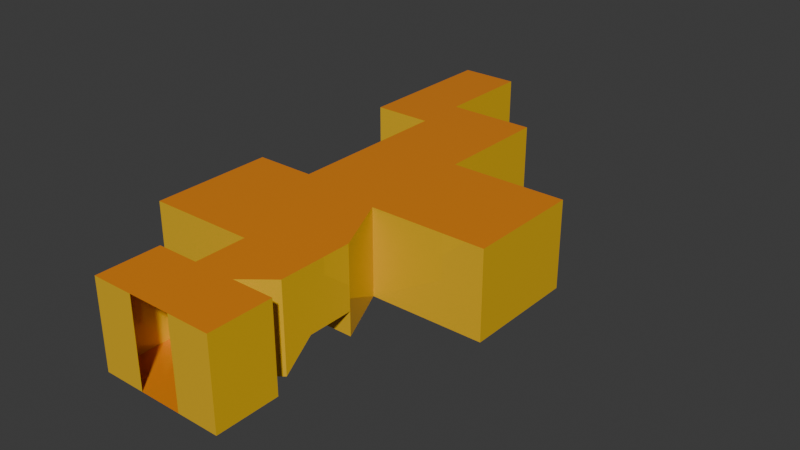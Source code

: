 # Source: AlmacenMiel.blend  (saved by Blender 4.4.30; exported with 4.5.12 LTS)
import bpy
from mathutils import Matrix  # noqa: F401  (used for matrix-valued properties, if any)

bpy.ops.wm.read_factory_settings(use_empty=True)
scene = bpy.context.scene
scene.name = 'Scene'

# ---- collections
col_collection = bpy.data.collections.new('Collection'); scene.collection.children.link(col_collection)

# ---- materials (node trees are filled in below, after node groups)
mat_material_001 = bpy.data.materials.new('Material.001')
mat_material_002 = bpy.data.materials.new('Material.002')

# ---- material node trees
mat_material_001.use_nodes = True; mat_material_001.node_tree.nodes.clear()
_N = mat_material_001.node_tree.nodes; _L = mat_material_001.node_tree.links
n0 = _N.new('ShaderNodeBsdfPrincipled'); n0.name = 'Principled BSDF'; n0.location = (10, 300)
n0.inputs[0].default_value = (0.8002, 0.2462, 0.00592, 1.0)
n0.inputs[2].default_value = 0.0
n1 = _N.new('ShaderNodeOutputMaterial'); n1.name = 'Material Output'; n1.location = (300, 300)
_L.new(n0.outputs[0], n1.inputs[0])
n1.is_active_output = True
mat_material_002.use_nodes = True; mat_material_002.node_tree.nodes.clear()
_N = mat_material_002.node_tree.nodes; _L = mat_material_002.node_tree.links
n0 = _N.new('ShaderNodeBsdfPrincipled'); n0.name = 'Principled BSDF'; n0.location = (10, 300)
n0.inputs[0].default_value = (0.8002, 0.4732, 0.0133, 1.0)
n0.inputs[2].default_value = 0.0
n1 = _N.new('ShaderNodeOutputMaterial'); n1.name = 'Material Output'; n1.location = (300, 300)
_L.new(n0.outputs[0], n1.inputs[0])
n1.is_active_output = True

# ---- world
world_world = bpy.data.worlds.new('World'); scene.world = world_world
world_world.use_nodes = True; world_world.node_tree.nodes.clear()
_N = world_world.node_tree.nodes; _L = world_world.node_tree.links
n0 = _N.new('ShaderNodeOutputWorld'); n0.name = 'World Output'; n0.location = (300, 300)
n1 = _N.new('ShaderNodeBackground'); n1.name = 'Background'; n1.location = (10, 300)
n1.inputs[0].default_value = (0.05088, 0.05088, 0.05088, 1.0)
_L.new(n1.outputs[0], n0.inputs[0])
n0.is_active_output = True
world_world.color = (0.05088, 0.05088, 0.05088)
world_world.sun_shadow_jitter_overblur = 0.0

# ---- meshes
me_cube_001 = bpy.data.meshes.new('Cube.001')
me_cube_001.from_pydata([(-0.5, -0.5, 0.01595), (-0.5, -0.5, 2.016), (-0.5, 0.5, 0.01595), (-0.5, 0.5, 2.016), (0.5, -0.5, 0.01595), (0.5, -0.5, 2.016), (0.5, 0.5, 0.01595), (0.5, 0.5, 2.016)], [], [(0, 1, 3, 2), (2, 3, 7, 6), (6, 7, 5, 4), (4, 5, 1, 0), (2, 6, 4, 0), (7, 3, 1, 5)])
_uv = me_cube_001.uv_layers.new(name='UVMap')
_uv.uv.foreach_set('vector', [0.375, 0.0, 0.625, 0.0, 0.625, 0.25, 0.375, 0.25, 0.375, 0.25, 0.625, 0.25, 0.625, 0.5, 0.375, 0.5, 0.375, 0.5, 0.625, 0.5, 0.625, 0.75, 0.375, 0.75, 0.375, 0.75, 0.625, 0.75, 0.625, 1.0, 0.375, 1.0, 0.125, 0.5, 0.375, 0.5, 0.375, 0.75, 0.125, 0.75, 0.625, 0.5, 0.875, 0.5, 0.875, 0.75, 0.625, 0.75])
me_cube_001.update()
me_plane = bpy.data.meshes.new('Plane')
me_plane.from_pydata([(-8.868, -8.059, 0.0), (9.237, -8.059, 0.0), (-8.868, 0.9364, 0.0), (9.237, 0.9364, 0.0), (-2.833, -8.059, 0.0), (3.202, -8.059, 0.0), (3.202, 0.9364, 0.0), (-2.833, 0.9364, 0.0), (3.202, 8.291, 0.0), (-2.833, 8.291, 0.0), (3.202, 25.75, 0.0), (-2.833, 25.75, 0.0), (-18.01, 8.291, 0.0), (-18.01, 25.75, 0.0), (-2.833, 4.204, 0.0), (3.202, 4.204, 0.0), (-2.833, 14.94, 0.0), (3.202, 14.94, 0.0), (-18.01, 14.94, 0.0), (-9.447, 8.291, 0.0), (7.265, 4.204, 0.0), (7.265, 14.94, 0.0), (3.202, 8.291, 3.509), (3.202, 14.94, 3.509), (7.265, 8.291, 3.509), (7.265, 14.94, 3.509), (-9.447, 25.75, 0.0), (-9.447, 14.94, 0.0), (3.202, 49.79, 0.0), (-2.833, 49.79, 0.0), (-9.447, 49.79, 0.0), (-9.447, 40.29, 0.0), (-2.833, 40.29, 0.0), (3.202, 40.29, 0.0), (-2.833, -8.059, 12.55), (-2.833, 23.74, 0.0), (9.237, 0.9364, 12.55), (-8.868, 0.9364, 12.55), (19.86, 25.75, 0.0), (19.86, 40.29, 0.0), (19.86, 23.74, 0.0), (-2.833, 32.38, 0.0), (3.202, 32.38, 0.0), (19.86, 32.38, 0.0), (-2.833, 36.33, 0.0), (3.202, 36.33, 0.0), (19.86, 36.33, 0.0), (-9.447, 36.33, 0.0), (3.202, 57.11, 0.0), (-2.833, 57.11, 0.0), (-9.447, 57.11, 0.0), (-17.93, 49.79, 0.0), (-17.93, 57.11, 0.0), (-9.447, 71.45, 0.0), (-17.93, 71.45, 0.0), (-2.833, 45.04, 0.0), (3.202, 45.04, 0.0), (-8.868, -8.059, 12.55), (-2.833, 25.75, 3.509), (-9.447, 25.75, 3.509), (-9.447, 32.38, 3.509), (-9.447, 45.04, 3.509), (-9.447, 40.29, 3.509), (-2.833, 40.29, 3.509), (-9.447, 36.33, 3.509), (-2.833, 32.38, 3.509), (-2.833, 36.33, 3.509), (-2.833, 45.04, 3.509), (9.237, -8.059, 12.55), (-18.01, 23.74, 0.0), (-9.447, 23.74, 0.0), (3.202, 23.74, 0.0), (3.202, -8.059, 12.55), (3.202, 0.9364, 12.55), (-2.833, 0.9364, 12.55), (-2.833, 8.291, 12.55), (-18.01, 8.291, 12.55), (-18.01, 25.75, 12.55), (-2.833, 4.204, 12.55), (-18.01, 14.94, 12.55), (-9.447, 8.291, 12.55), (7.265, 4.204, 12.55), (7.265, 14.94, 12.55), (7.265, 8.291, 12.55), (-9.447, 25.75, 12.55), (3.202, 49.79, 12.55), (-9.447, 49.79, 12.55), (-9.447, 40.29, 12.55), (3.202, 40.29, 12.55), (19.86, 25.75, 12.55), (19.86, 40.29, 12.55), (19.86, 23.74, 12.55), (19.86, 32.38, 12.55), (19.86, 36.33, 12.55), (-9.447, 36.33, 12.55), (3.202, 57.11, 12.55), (-2.833, 57.11, 12.55), (-9.447, 57.11, 12.55), (-17.93, 49.79, 12.55), (-17.93, 57.11, 12.55), (-9.447, 71.45, 12.55), (-17.93, 71.45, 12.55), (3.202, 45.04, 12.55), (-9.447, 32.38, 12.55), (-9.447, 45.04, 12.55), (-18.01, 23.74, 12.55), (3.202, 23.74, 12.55), (-2.833, 11.31, 0.0), (-18.01, 11.31, 0.0), (3.202, 11.31, 0.0), (-9.447, 11.31, 0.0), (3.202, 11.31, 3.509), (7.265, 11.31, 3.509), (7.265, 11.31, 12.55), (-18.01, 11.31, 12.55), (-2.833, 9.908, 0.0), (-18.01, 9.908, 0.0), (-9.447, 9.908, 0.0), (-18.01, 9.908, 12.55), (3.202, 9.908, 0.0), (3.202, 9.908, 3.509), (7.265, 9.908, 3.509), (7.265, 9.908, 12.55), (0.3504, 9.908, 0.0), (0.3504, 11.31, 0.0), (0.3504, 9.908, 3.509), (0.3504, 11.31, 3.509)], [], [(5, 1, 3, 6), (0, 4, 7, 2), (4, 5, 6, 7), (14, 15, 8, 9), (35, 71, 10, 11), (70, 26, 13, 69), (7, 6, 15, 14), (110, 27, 18, 108), (107, 109, 17, 16), (119, 8, 22, 120), (15, 22, 8), (120, 22, 24, 121), (35, 11, 26, 70), (107, 16, 27, 110), (21, 17, 23, 25), (15, 6, 20), (22, 15, 20, 24), (67, 55, 29), (55, 56, 28, 29), (44, 45, 33, 32), (47, 44, 32, 31), (38, 40, 91, 89), (46, 43, 92, 93), (61, 30, 86, 104), (42, 10, 38, 43), (10, 71, 40, 38), (45, 42, 43, 46), (11, 41, 65, 58), (11, 10, 42, 41), (33, 45, 46, 39), (31, 32, 63, 62), (41, 42, 45, 44), (30, 29, 49, 50), (29, 28, 48, 49), (30, 50, 52, 51), (52, 50, 53, 54), (32, 33, 56, 55), (59, 58, 65, 60), (60, 65, 66, 64), (62, 63, 67, 61), (32, 55, 67, 63), (13, 26, 84, 77), (44, 47, 64, 66), (26, 11, 58, 59), (41, 44, 66, 65), (67, 29, 30, 61), (16, 17, 71, 35), (27, 70, 69, 18), (16, 35, 70, 27), (17, 21, 71), (52, 54, 101, 99), (14, 9, 75, 78), (47, 31, 87, 94), (6, 3, 36, 73), (121, 24, 83, 122), (40, 71, 106, 91), (39, 46, 93, 90), (53, 50, 97, 100), (28, 56, 102, 85), (33, 39, 90, 88), (56, 33, 88, 102), (49, 48, 95, 96), (31, 62, 87), (18, 69, 105, 79), (50, 49, 96, 97), (7, 14, 78, 74), (19, 12, 76, 80), (21, 25, 82), (43, 38, 89, 92), (59, 60, 103, 84), (71, 21, 82, 106), (0, 2, 37, 57), (62, 61, 104, 87), (48, 28, 85, 95), (24, 20, 81, 83), (26, 59, 84), (1, 5, 72, 68), (51, 52, 99, 98), (64, 47, 94), (20, 6, 73, 81), (3, 1, 68, 36), (60, 64, 94, 103), (69, 13, 77, 105), (30, 51, 98, 86), (108, 18, 79, 114), (2, 7, 74, 37), (9, 19, 80, 75), (4, 0, 57, 34), (116, 108, 114, 118), (25, 112, 113, 82), (115, 107, 110, 117), (23, 111, 112, 25), (17, 109, 111, 23), (124, 107, 115, 123), (117, 110, 108, 116), (19, 117, 116, 12), (9, 8, 119, 115), (9, 115, 117, 19), (12, 116, 118, 76), (112, 121, 122, 113), (111, 120, 121, 112), (120, 111, 126, 125), (124, 123, 125, 126), (119, 120, 125, 123), (111, 109, 124, 126), (81, 73, 36, 68, 72, 34, 57, 37, 74, 78, 75, 80, 76, 118, 114, 79, 105, 77, 84, 103, 94, 87, 104, 86, 98, 99, 101, 100, 97, 96, 95, 85, 102, 88, 90, 93, 92, 89, 91, 106, 82, 113, 122, 83)])
me_plane.polygons.foreach_set('material_index', [0, 0, 0, 0, 0, 0, 0, 0, 0, 1, 1, 0, 0, 0, 1, 0, 0, 1, 0, 0, 0, 1, 1, 1, 0, 0, 0, 1, 0, 0, 1, 0, 0, 0, 0, 0, 0, 0, 0, 0, 1, 1, 1, 1, 1, 0, 0, 0, 0, 0, 1, 1, 1, 1, 1, 1, 1, 1, 1, 1, 1, 1, 0, 1, 1, 1, 1, 0, 1, 1, 1, 1, 1, 1, 1, 0, 1, 1, 0, 1, 1, 1, 1, 1, 1, 1, 1, 1, 1, 1, 0, 0, 1, 0, 0, 0, 0, 0, 1, 1, 0, 0, 1, 1, 1, 0])
_uv = me_plane.uv_layers.new(name='UVMap')
_uv.uv.foreach_set('vector', [0.6667, 0.0, 1.0, 0.0, 1.0, 1.0, 0.6667, 1.0, 0.0, 0.0, 0.3333, 0.0, 0.3333, 1.0, 0.0, 1.0, 0.3333, 0.0, 0.6667, 0.0, 0.6667, 1.0, 0.3333, 1.0, 0.3333, 1.0, 0.6667, 1.0, 0.6667, 1.0, 0.3333, 1.0, 0.3333, 1.0, 0.6667, 1.0, 0.6667, 1.0, 0.3333, 1.0, 0.3333, 1.0, 0.3333, 1.0, 0.3333, 1.0, 0.3333, 1.0, 0.3333, 1.0, 0.6667, 1.0, 0.6667, 1.0, 0.3333, 1.0, 0.3333, 1.0, 0.3333, 1.0, 0.3333, 1.0, 0.3333, 1.0, 0.3333, 1.0, 0.6667, 1.0, 0.6667, 1.0, 0.3333, 1.0, 0.6667, 1.0, 0.6667, 1.0, 0.6667, 1.0, 0.6667, 1.0, 0.0, 0.0, 0.0, 0.0, 0.0, 0.0, 0.6667, 1.0, 0.6667, 1.0, 0.6667, 1.0, 0.6667, 1.0, 0.3333, 1.0, 0.3333, 1.0, 0.3333, 1.0, 0.3333, 1.0, 0.3333, 1.0, 0.3333, 1.0, 0.3333, 1.0, 0.3333, 1.0, 0.0, 0.0, 0.0, 0.0, 0.0, 0.0, 0.0, 0.0, 0.6667, 1.0, 0.6667, 1.0, 0.6667, 1.0, 0.0, 0.0, 0.0, 0.0, 0.0, 0.0, 0.0, 0.0, 0.0, 0.0, 0.0, 0.0, 0.0, 0.0, 0.3333, 1.0, 0.6667, 1.0, 0.6667, 1.0, 0.3333, 1.0, 0.3333, 1.0, 0.6667, 1.0, 0.6667, 1.0, 0.3333, 1.0, 0.3333, 1.0, 0.3333, 1.0, 0.3333, 1.0, 0.3333, 1.0, 0.6667, 1.0, 0.6667, 1.0, 0.6667, 1.0, 0.6667, 1.0, 0.6667, 1.0, 0.6667, 1.0, 0.6667, 1.0, 0.6667, 1.0, 0.0, 0.0, 0.0, 0.0, 0.0, 0.0, 0.0, 0.0, 0.6667, 1.0, 0.6667, 1.0, 0.6667, 1.0, 0.6667, 1.0, 0.6667, 1.0, 0.6667, 1.0, 0.6667, 1.0, 0.6667, 1.0, 0.6667, 1.0, 0.6667, 1.0, 0.6667, 1.0, 0.6667, 1.0, 0.3333, 1.0, 0.3333, 1.0, 0.3333, 1.0, 0.3333, 1.0, 0.3333, 1.0, 0.6667, 1.0, 0.6667, 1.0, 0.3333, 1.0, 0.6667, 1.0, 0.6667, 1.0, 0.6667, 1.0, 0.6667, 1.0, 0.3333, 1.0, 0.3333, 1.0, 0.3333, 1.0, 0.3333, 1.0, 0.3333, 1.0, 0.6667, 1.0, 0.6667, 1.0, 0.3333, 1.0, 0.3333, 1.0, 0.3333, 1.0, 0.3333, 1.0, 0.3333, 1.0, 0.3333, 1.0, 0.6667, 1.0, 0.6667, 1.0, 0.3333, 1.0, 0.3333, 1.0, 0.3333, 1.0, 0.3333, 1.0, 0.3333, 1.0, 0.3333, 1.0, 0.3333, 1.0, 0.3333, 1.0, 0.3333, 1.0, 0.3333, 1.0, 0.6667, 1.0, 0.6667, 1.0, 0.3333, 1.0, 0.3333, 1.0, 0.3333, 1.0, 0.3333, 1.0, 0.3333, 1.0, 0.3333, 1.0, 0.3333, 1.0, 0.3333, 1.0, 0.3333, 1.0, 0.3333, 1.0, 0.3333, 1.0, 0.3333, 1.0, 0.3333, 1.0, 0.3333, 1.0, 0.3333, 1.0, 0.3333, 1.0, 0.3333, 1.0, 0.3333, 1.0, 0.3333, 1.0, 0.3333, 1.0, 0.3333, 1.0, 0.3333, 1.0, 0.3333, 1.0, 0.3333, 1.0, 0.3333, 1.0, 0.3333, 1.0, 0.3333, 1.0, 0.3333, 1.0, 0.3333, 1.0, 0.3333, 1.0, 0.3333, 1.0, 0.3333, 1.0, 0.3333, 1.0, 0.0, 0.0, 0.0, 0.0, 0.0, 0.0, 0.0, 0.0, 0.3333, 1.0, 0.6667, 1.0, 0.6667, 1.0, 0.3333, 1.0, 0.3333, 1.0, 0.3333, 1.0, 0.3333, 1.0, 0.3333, 1.0, 0.3333, 1.0, 0.3333, 1.0, 0.3333, 1.0, 0.3333, 1.0, 0.6667, 1.0, 0.0, 0.0, 0.6667, 1.0, 0.3333, 1.0, 0.3333, 1.0, 0.3333, 1.0, 0.3333, 1.0, 0.3333, 1.0, 0.3333, 1.0, 0.3333, 1.0, 0.3333, 1.0, 0.3333, 1.0, 0.3333, 1.0, 0.3333, 1.0, 0.3333, 1.0, 0.6667, 1.0, 1.0, 1.0, 1.0, 1.0, 0.6667, 1.0, 0.6667, 1.0, 0.6667, 1.0, 0.6667, 1.0, 0.6667, 1.0, 0.6667, 1.0, 0.6667, 1.0, 0.6667, 1.0, 0.6667, 1.0, 0.6667, 1.0, 0.6667, 1.0, 0.6667, 1.0, 0.6667, 1.0, 0.3333, 1.0, 0.3333, 1.0, 0.3333, 1.0, 0.3333, 1.0, 0.6667, 1.0, 0.6667, 1.0, 0.6667, 1.0, 0.6667, 1.0, 0.6667, 1.0, 0.6667, 1.0, 0.6667, 1.0, 0.6667, 1.0, 0.6667, 1.0, 0.6667, 1.0, 0.6667, 1.0, 0.6667, 1.0, 0.3333, 1.0, 0.6667, 1.0, 0.6667, 1.0, 0.3333, 1.0, 0.3333, 1.0, 0.3333, 1.0, 0.3333, 1.0, 0.3333, 1.0, 0.3333, 1.0, 0.3333, 1.0, 0.3333, 1.0, 0.3333, 1.0, 0.3333, 1.0, 0.3333, 1.0, 0.3333, 1.0, 0.3333, 1.0, 0.3333, 1.0, 0.3333, 1.0, 0.3333, 1.0, 0.3333, 1.0, 0.3333, 1.0, 0.3333, 1.0, 0.3333, 1.0, 0.0, 0.0, 0.0, 0.0, 0.0, 0.0, 0.6667, 1.0, 0.6667, 1.0, 0.6667, 1.0, 0.6667, 1.0, 0.3333, 1.0, 0.3333, 1.0, 0.3333, 1.0, 0.3333, 1.0, 0.6667, 1.0, 0.0, 0.0, 0.0, 0.0, 0.6667, 1.0, 0.0, 0.0, 0.0, 1.0, 0.0, 1.0, 0.0, 0.0, 0.3333, 1.0, 0.3333, 1.0, 0.3333, 1.0, 0.3333, 1.0, 0.6667, 1.0, 0.6667, 1.0, 0.6667, 1.0, 0.6667, 1.0, 0.0, 0.0, 0.0, 0.0, 0.0, 0.0, 0.0, 0.0, 0.3333, 1.0, 0.3333, 1.0, 0.3333, 1.0, 1.0, 0.0, 0.6667, 0.0, 0.6667, 0.0, 1.0, 0.0, 0.3333, 1.0, 0.3333, 1.0, 0.3333, 1.0, 0.3333, 1.0, 0.3333, 1.0, 0.3333, 1.0, 0.3333, 1.0, 0.6667, 1.0, 0.6667, 1.0, 0.6667, 1.0, 0.6667, 1.0, 1.0, 1.0, 1.0, 0.0, 1.0, 0.0, 1.0, 1.0, 0.3333, 1.0, 0.3333, 1.0, 0.3333, 1.0, 0.3333, 1.0, 0.3333, 1.0, 0.3333, 1.0, 0.3333, 1.0, 0.3333, 1.0, 0.3333, 1.0, 0.3333, 1.0, 0.3333, 1.0, 0.3333, 1.0, 0.3333, 1.0, 0.3333, 1.0, 0.3333, 1.0, 0.3333, 1.0, 0.0, 1.0, 0.3333, 1.0, 0.3333, 1.0, 0.0, 1.0, 0.3333, 1.0, 0.3333, 1.0, 0.3333, 1.0, 0.3333, 1.0, 0.3333, 0.0, 0.0, 0.0, 0.0, 0.0, 0.3333, 0.0, 0.3333, 1.0, 0.3333, 1.0, 0.3333, 1.0, 0.3333, 1.0, 0.6667, 1.0, 0.6667, 1.0, 0.6667, 1.0, 0.6667, 1.0, 0.3333, 1.0, 0.3333, 1.0, 0.3333, 1.0, 0.3333, 1.0, 0.6667, 1.0, 0.6667, 1.0, 0.6667, 1.0, 0.6667, 1.0, 0.6667, 1.0, 0.6667, 1.0, 0.6667, 1.0, 0.6667, 1.0, 0.6667, 1.0, 0.3333, 1.0, 0.3333, 1.0, 0.6667, 1.0, 0.3333, 1.0, 0.3333, 1.0, 0.3333, 1.0, 0.3333, 1.0, 0.3333, 1.0, 0.3333, 1.0, 0.3333, 1.0, 0.3333, 1.0, 0.3333, 1.0, 0.6667, 1.0, 0.6667, 1.0, 0.3333, 1.0, 0.3333, 1.0, 0.3333, 1.0, 0.3333, 1.0, 0.3333, 1.0, 0.3333, 1.0, 0.3333, 1.0, 0.3333, 1.0, 0.3333, 1.0, 0.6667, 1.0, 0.6667, 1.0, 0.6667, 1.0, 0.6667, 1.0, 0.6667, 1.0, 0.6667, 1.0, 0.6667, 1.0, 0.6667, 1.0, 0.6667, 1.0, 0.6667, 1.0, 0.6667, 1.0, 0.6667, 1.0, 0.6667, 1.0, 0.6667, 1.0, 0.6667, 1.0, 0.6667, 1.0, 0.6667, 1.0, 0.6667, 1.0, 0.6667, 1.0, 0.6667, 1.0, 0.6667, 1.0, 0.6667, 1.0, 0.6667, 1.0, 0.6667, 1.0, 0.6667, 1.0, 0.6667, 1.0, 1.0, 1.0, 1.0, 0.0, 0.6667, 0.0, 0.3333, 0.0, 0.0, 0.0, 0.0, 1.0, 0.3333, 1.0, 0.3333, 1.0, 0.3333, 1.0, 0.3333, 1.0, 0.3333, 1.0, 0.3333, 1.0, 0.3333, 1.0, 0.3333, 1.0, 0.3333, 1.0, 0.3333, 1.0, 0.3333, 1.0, 0.3333, 1.0, 0.3333, 1.0, 0.3333, 1.0, 0.3333, 1.0, 0.0, 0.0, 0.3333, 1.0, 0.3333, 1.0, 0.3333, 1.0, 0.3333, 1.0, 0.3333, 1.0, 0.3333, 1.0, 0.6667, 1.0, 0.6667, 1.0, 0.6667, 1.0, 0.6667, 1.0, 0.6667, 1.0, 0.6667, 1.0, 0.6667, 1.0, 0.6667, 1.0, 0.6667, 1.0, 0.6667, 1.0, 0.0, 0.0, 0.6667, 1.0, 0.6667, 1.0, 0.6667, 1.0])
me_plane.materials.append(mat_material_001)
me_plane.materials.append(mat_material_002)
me_plane.update()
me_cube_002 = bpy.data.meshes.new('Cube.002')
me_cube_002.from_pydata([(-4.971, -4.619, -0.06342), (-4.971, -4.619, 5.041), (-4.971, 5.462, -0.06342), (-4.971, 5.462, 5.041), (5.111, -4.619, -0.06342), (5.111, -4.619, 5.041), (5.111, 5.462, -0.06342), (5.111, 5.462, 5.041), (15.25, 10.55, -0.06342), (15.25, 10.55, 5.041), (15.25, 20.63, -0.06342), (15.25, 20.63, 5.041), (25.33, 10.55, -0.06342), (25.33, 10.55, 5.041), (25.33, 20.63, -0.06342), (25.33, 20.63, 5.041)], [], [(0, 1, 3, 2), (2, 3, 7, 6), (6, 7, 5, 4), (4, 5, 1, 0), (2, 6, 4, 0), (7, 3, 1, 5), (8, 9, 11, 10), (10, 11, 15, 14), (14, 15, 13, 12), (12, 13, 9, 8), (10, 14, 12, 8), (15, 11, 9, 13)])
me_cube_002.polygons.foreach_set('material_index', [1, 1, 1, 1, 0, 0, 1, 1, 1, 1, 0, 0])
_uv = me_cube_002.uv_layers.new(name='UVMap')
_uv.uv.foreach_set('vector', [0.375, 0.0, 0.625, 0.0, 0.625, 0.25, 0.375, 0.25, 0.375, 0.25, 0.625, 0.25, 0.625, 0.5, 0.375, 0.5, 0.375, 0.5, 0.625, 0.5, 0.625, 0.75, 0.375, 0.75, 0.375, 0.75, 0.625, 0.75, 0.625, 1.0, 0.375, 1.0, 0.125, 0.5, 0.375, 0.5, 0.375, 0.75, 0.125, 0.75, 0.625, 0.5, 0.875, 0.5, 0.875, 0.75, 0.625, 0.75, 0.375, 0.0, 0.625, 0.0, 0.625, 0.25, 0.375, 0.25, 0.375, 0.25, 0.625, 0.25, 0.625, 0.5, 0.375, 0.5, 0.375, 0.5, 0.625, 0.5, 0.625, 0.75, 0.375, 0.75, 0.375, 0.75, 0.625, 0.75, 0.625, 1.0, 0.375, 1.0, 0.125, 0.5, 0.375, 0.5, 0.375, 0.75, 0.125, 0.75, 0.625, 0.5, 0.875, 0.5, 0.875, 0.75, 0.625, 0.75])
me_cube_002.materials.append(mat_material_001)
me_cube_002.materials.append(mat_material_002)
me_cube_002.update()

# ---- objects
ob_cube = bpy.data.objects.new('Cube', me_cube_001)
ob_plane = bpy.data.objects.new('Plane', me_plane)
ob_cube_001 = bpy.data.objects.new('Cube.001', me_cube_002)

# ---- transforms, parenting, visibility, modifiers, constraints
ob_cube.location = (0.0, 0.0, 0.0)
ob_plane.location = (0.0, 0.0, 0.0)
ob_cube_001.location = (-9.199, 16.64, 0.0)

# ---- collection membership
col_collection.objects.link(ob_cube)
col_collection.objects.link(ob_plane)
col_collection.objects.link(ob_cube_001)

# ---- scene / render settings (as saved in the file)
scene.frame_start = 1; scene.frame_end = 250; scene.frame_set(1)
scene.render.engine = 'BLENDER_EEVEE_NEXT'
bpy.context.view_layer.update()

# ---- added for rendering (the .blend has no active camera and no usable light): camera, sun
cam_auto = bpy.data.cameras.new('AutoCamera')
cam_auto.lens = 50.0
cam_auto.sensor_width = 36.0
cam_auto.clip_end = 1444.51
ob_auto_camera = bpy.data.objects.new('AutoCamera', cam_auto)
scene.collection.objects.link(ob_auto_camera)
ob_auto_camera.location = (83.236, -67.0775, 72.0885)
ob_auto_camera.rotation_euler = (1.09748, -7.21219e-08, 0.694738)
scene.camera = ob_auto_camera
light_auto_sun = bpy.data.lights.new('AutoSun', 'SUN')
light_auto_sun.energy = 3.0
light_auto_sun.angle = 0.0523599
ob_auto_sun = bpy.data.objects.new('AutoSun', light_auto_sun)
scene.collection.objects.link(ob_auto_sun)
ob_auto_sun.rotation_euler = (0.872665, 0.174533, 0.523599)
bpy.context.view_layer.update()
